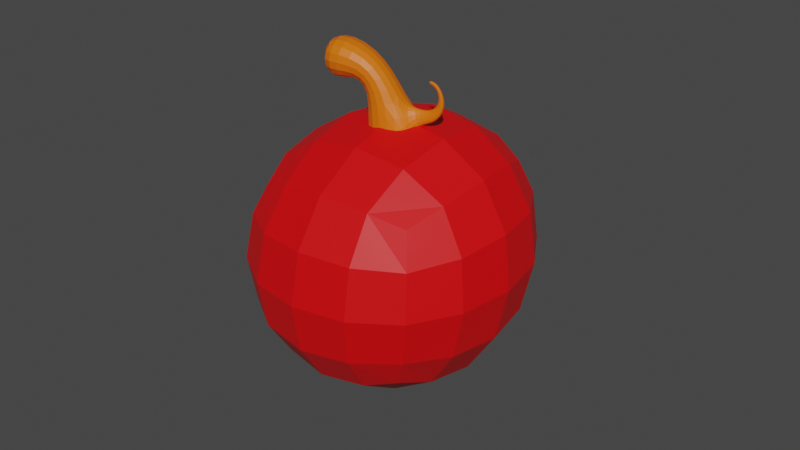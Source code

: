 # Source: Apple.blend  (saved by Blender 2.91.10; exported with 4.5.12 LTS)
import bpy
from mathutils import Matrix  # noqa: F401  (used for matrix-valued properties, if any)

bpy.ops.wm.read_factory_settings(use_empty=True)
scene = bpy.context.scene
scene.name = 'Scene'

# ---- collections
col_collection = bpy.data.collections.new('Collection'); scene.collection.children.link(col_collection)

# ---- materials (node trees are filled in below, after node groups)
mat_apple = bpy.data.materials.new('Apple')
mat_apple.use_transparent_shadow = False
mat_stem = bpy.data.materials.new('Stem')
mat_stem.use_transparent_shadow = False

# ---- material node trees
mat_apple.use_nodes = True; mat_apple.node_tree.nodes.clear()
_N = mat_apple.node_tree.nodes; _L = mat_apple.node_tree.links
n0 = _N.new('ShaderNodeBsdfPrincipled'); n0.name = 'Principled BSDF'; n0.location = (10, 300)
n0.distribution = 'GGX'
n0.subsurface_method = 'BURLEY'
n0.inputs[0].default_value = (0.8, 0.0, 0.002179, 1.0)
n0.inputs[3].default_value = 1.45
n0.inputs[27].default_value = (0.0, 0.0, 0.0, 1.0)
n0.inputs[28].default_value = 1.0
n1 = _N.new('ShaderNodeOutputMaterial'); n1.name = 'Material Output'; n1.location = (300, 300)
_L.new(n0.outputs[0], n1.inputs[0])
n1.is_active_output = True
mat_stem.use_nodes = True; mat_stem.node_tree.nodes.clear()
_N = mat_stem.node_tree.nodes; _L = mat_stem.node_tree.links
n0 = _N.new('ShaderNodeBsdfPrincipled'); n0.name = 'Principled BSDF'; n0.location = (10, 300)
n0.distribution = 'GGX'
n0.subsurface_method = 'BURLEY'
n0.inputs[0].default_value = (0.8, 0.154, 0.0, 1.0)
n0.inputs[3].default_value = 1.45
n0.inputs[27].default_value = (0.0, 0.0, 0.0, 1.0)
n0.inputs[28].default_value = 1.0
n1 = _N.new('ShaderNodeOutputMaterial'); n1.name = 'Material Output'; n1.location = (300, 300)
_L.new(n0.outputs[0], n1.inputs[0])
n1.is_active_output = True

# ---- world
world_world = bpy.data.worlds.new('World'); scene.world = world_world
world_world.use_nodes = True; world_world.node_tree.nodes.clear()
_N = world_world.node_tree.nodes; _L = world_world.node_tree.links
n0 = _N.new('ShaderNodeOutputWorld'); n0.name = 'World Output'; n0.location = (300, 300)
n1 = _N.new('ShaderNodeBackground'); n1.name = 'Background'; n1.location = (10, 300)
n1.inputs[0].default_value = (0.05088, 0.05088, 0.05088, 1.0)
_L.new(n1.outputs[0], n0.inputs[0])
n0.is_active_output = True
world_world.color = (0.05088, 0.05088, 0.05088)
world_world.use_sun_shadow = False
world_world.sun_shadow_jitter_overblur = 0.0

# ---- meshes
me_cube_001 = bpy.data.meshes.new('Cube.001')
me_cube_001.from_pydata([(-0.8741, -1.0, -0.129), (-1.231, -1.01, 1.651), (-1.073, 1.0, -0.1709), (-0.9265, 1.126, 1.934), (0.7481, -1.0, -0.1814), (1.304, -1.063, 1.829), (1.115, 1.0, -0.2129), (0.958, 1.01, 1.976), (0.1373, 0.07429, 1.659), (0.1098, 0.04483, 1.764), (0.155, -0.01357, 1.66), (0.1179, 0.004576, 1.764), (-0.2109, 0.1483, 1.41), (-0.1406, 0.07818, 1.793), (-0.1365, -0.2207, 1.413), (-0.1001, -0.1227, 1.795), (-0.1071, 0.0866, 2.08), (-0.06682, -0.113, 2.082), (-0.2159, 0.06325, 1.91), (-0.1756, -0.1363, 1.912), (-0.4868, 0.09511, 2.168), (-0.4139, -0.2666, 2.171), (-0.4424, 0.1011, 1.802), (-0.3694, -0.2606, 1.805), (0.2312, -0.1463, 1.444), (0.1568, 0.2227, 1.441), (0.05964, 0.1187, 1.81), (0.1002, -0.08222, 1.811), (0.2757, 0.02456, 1.673), (0.2633, 0.08611, 1.673), (0.244, 0.06547, 1.746), (0.2497, 0.03727, 1.746), (0.3498, 0.04915, 1.784), (0.3408, 0.09392, 1.784), (0.3019, 0.07375, 1.82), (0.306, 0.05324, 1.821), (0.3015, 0.05241, 1.917), (0.2971, 0.0743, 1.917), (0.2752, 0.06359, 1.903), (0.2772, 0.05356, 1.903), (0.2313, 0.03709, 1.941), (0.2263, 0.06158, 1.941), (0.2268, 0.05452, 1.91), (0.2291, 0.0433, 1.91)], [], [(0, 1, 3, 2), (2, 3, 7, 6), (6, 7, 5, 4), (4, 5, 1, 0), (2, 6, 4, 0), (7, 3, 1, 5), (9, 11, 31, 30), (24, 27, 15, 14), (14, 15, 13, 12), (12, 13, 26, 25), (24, 14, 12, 25), (13, 15, 19, 18), (18, 19, 23, 22), (27, 26, 16, 17), (26, 13, 18, 16), (15, 27, 17, 19), (23, 21, 20, 22), (17, 16, 20, 21), (16, 18, 22, 20), (19, 17, 21, 23), (8, 10, 24, 25), (9, 8, 25, 26), (11, 9, 26, 27), (10, 11, 27, 24), (28, 29, 33, 32), (10, 8, 29, 28), (11, 10, 28, 31), (8, 9, 30, 29), (35, 32, 36, 39), (31, 28, 32, 35), (29, 30, 34, 33), (30, 31, 35, 34), (38, 39, 43, 42), (33, 34, 38, 37), (34, 35, 39, 38), (32, 33, 37, 36), (41, 42, 43, 40), (36, 37, 41, 40), (39, 36, 40, 43), (37, 38, 42, 41)])
me_cube_001.polygons.foreach_set('material_index', [0, 0, 0, 0, 0, 0, 1, 1, 1, 1, 1, 1, 1, 1, 1, 1, 1, 1, 1, 1, 1, 1, 1, 1, 1, 1, 1, 1, 1, 1, 1, 1, 1, 1, 1, 1, 1, 1, 1, 1])
_uv = me_cube_001.uv_layers.new(name='UVMap')
_uv.uv.foreach_set('vector', [0.375, 0.0, 0.625, 0.0, 0.625, 0.25, 0.375, 0.25, 0.375, 0.25, 0.625, 0.25, 0.625, 0.5, 0.375, 0.5, 0.375, 0.5, 0.625, 0.5, 0.625, 0.75, 0.375, 0.75, 0.375, 0.75, 0.625, 0.75, 0.625, 1.0, 0.375, 1.0, 0.125, 0.5, 0.375, 0.5, 0.375, 0.75, 0.125, 0.75, 0.625, 0.5, 0.875, 0.5, 0.875, 0.75, 0.625, 0.75, 0.5795, 0.07419, 0.5795, 0.1758, 0.5795, 0.1758, 0.5795, 0.07419, 0.375, 0.25, 0.625, 0.25, 0.625, 0.5, 0.375, 0.5, 0.375, 0.5, 0.625, 0.5, 0.625, 0.75, 0.375, 0.75, 0.375, 0.75, 0.625, 0.75, 0.625, 1.0, 0.375, 1.0, 0.125, 0.5, 0.375, 0.5, 0.375, 0.75, 0.125, 0.75, 0.625, 0.75, 0.625, 0.5, 0.625, 0.5, 0.625, 0.75, 0.625, 0.75, 0.625, 0.5, 0.625, 0.5, 0.625, 0.75, 0.625, 0.25, 0.625, 0.0, 0.625, 0.0, 0.625, 0.25, 0.625, 1.0, 0.625, 0.75, 0.625, 0.75, 0.625, 1.0, 0.625, 0.5, 0.625, 0.25, 0.625, 0.25, 0.625, 0.5, 0.625, 0.5, 0.875, 0.5, 0.875, 0.75, 0.625, 0.75, 0.625, 0.25, 0.625, 0.0, 0.625, 0.0, 0.625, 0.25, 0.625, 1.0, 0.625, 0.75, 0.625, 0.75, 0.625, 1.0, 0.625, 0.5, 0.625, 0.25, 0.625, 0.25, 0.625, 0.5, 0.4205, 0.05331, 0.4205, 0.1967, 0.375, 0.25, 0.375, 0.0, 0.5795, 0.07419, 0.4205, 0.05331, 0.375, 0.0, 0.625, 0.0, 0.5795, 0.1758, 0.5795, 0.07419, 0.625, 0.0, 0.625, 0.25, 0.4205, 0.1967, 0.5795, 0.1758, 0.625, 0.25, 0.375, 0.25, 0.4205, 0.1967, 0.4205, 0.05331, 0.4205, 0.05331, 0.4205, 0.1967, 0.4205, 0.1967, 0.4205, 0.05331, 0.4205, 0.05331, 0.4205, 0.1967, 0.5795, 0.1758, 0.4205, 0.1967, 0.4205, 0.1967, 0.5795, 0.1758, 0.4205, 0.05331, 0.5795, 0.07419, 0.5795, 0.07419, 0.4205, 0.05331, 0.5795, 0.1758, 0.4205, 0.1967, 0.4205, 0.1967, 0.5795, 0.1758, 0.5795, 0.1758, 0.4205, 0.1967, 0.4205, 0.1967, 0.5795, 0.1758, 0.4205, 0.05331, 0.5795, 0.07419, 0.5795, 0.07419, 0.4205, 0.05331, 0.5795, 0.07419, 0.5795, 0.1758, 0.5795, 0.1758, 0.5795, 0.07419, 0.5795, 0.07419, 0.5795, 0.1758, 0.5795, 0.1758, 0.5795, 0.07419, 0.4205, 0.05331, 0.5795, 0.07419, 0.5795, 0.07419, 0.4205, 0.05331, 0.5795, 0.07419, 0.5795, 0.1758, 0.5795, 0.1758, 0.5795, 0.07419, 0.4205, 0.1967, 0.4205, 0.05331, 0.4205, 0.05331, 0.4205, 0.1967, 0.4205, 0.05331, 0.5795, 0.07419, 0.5795, 0.1758, 0.4205, 0.1967, 0.4205, 0.1967, 0.4205, 0.05331, 0.4205, 0.05331, 0.4205, 0.1967, 0.5795, 0.1758, 0.4205, 0.1967, 0.4205, 0.1967, 0.5795, 0.1758, 0.4205, 0.05331, 0.5795, 0.07419, 0.5795, 0.07419, 0.4205, 0.05331])
me_cube_001.materials.append(mat_apple)
me_cube_001.materials.append(mat_stem)
me_cube_001.use_remesh_fix_poles = True
me_cube_001.use_remesh_preserve_attributes = False
me_cube_001.use_mirror_vertex_groups = False
me_cube_001.update()

# ---- objects
ob_cube = bpy.data.objects.new('Cube', me_cube_001)

# ---- transforms, parenting, visibility, modifiers, constraints
ob_cube.location = (0.0, 0.0, 0.0)
ob_cube.lineart.crease_threshold = 0.0
_m = ob_cube.modifiers.new('Subdivision', 'SUBSURF')
_m.uv_smooth = 'PRESERVE_CORNERS'

# ---- collection membership
col_collection.objects.link(ob_cube)

# ---- scene / render settings (as saved in the file)
scene.frame_start = 1; scene.frame_end = 250; scene.frame_set(1)
scene.render.engine = 'BLENDER_EEVEE_NEXT'
scene.cycles.use_denoising = False
scene.cycles.samples = 128
scene.cycles.sampling_pattern = 'TABULATED_SOBOL'
scene.cycles.use_adaptive_sampling = False
scene.cycles.use_light_tree = False
scene.view_settings.view_transform = 'Filmic'
bpy.context.view_layer.update()

# ---- added for rendering (the .blend has no active camera and no usable light): camera, sun
cam_auto = bpy.data.cameras.new('AutoCamera')
cam_auto.lens = 50.0
cam_auto.sensor_width = 36.0
cam_auto.clip_end = 1000.0
ob_auto_camera = bpy.data.objects.new('AutoCamera', cam_auto)
scene.collection.objects.link(ob_auto_camera)
ob_auto_camera.location = (3.84056, -4.53312, 4.02222)
ob_auto_camera.rotation_euler = (1.09748, -7.21219e-08, 0.694738)
scene.camera = ob_auto_camera
light_auto_sun = bpy.data.lights.new('AutoSun', 'SUN')
light_auto_sun.energy = 3.0
light_auto_sun.angle = 0.0523599
ob_auto_sun = bpy.data.objects.new('AutoSun', light_auto_sun)
scene.collection.objects.link(ob_auto_sun)
ob_auto_sun.rotation_euler = (0.872665, 0.174533, 0.523599)
bpy.context.view_layer.update()
